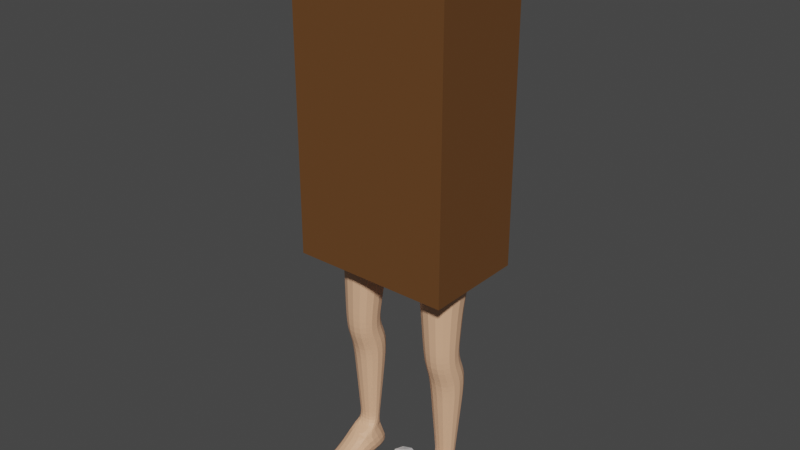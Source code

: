# Source: MrBag_Run_Animation.blend  (saved by Blender 2.80.75; exported with 4.5.12 LTS)
import bpy
from mathutils import Matrix  # noqa: F401  (used for matrix-valued properties, if any)

bpy.ops.wm.read_factory_settings(use_empty=True)
scene = bpy.context.scene
scene.name = 'Scene'

# ---- collections
col_collection = bpy.data.collections.new('Collection'); scene.collection.children.link(col_collection)
col_body = bpy.data.collections.new('Body'); scene.collection.children.link(col_body)

# ---- materials (node trees are filled in below, after node groups)
mat_material_001 = bpy.data.materials.new('Material.001')
mat_material_001.use_transparent_shadow = False
mat_material = bpy.data.materials.new('Material')
mat_material.use_transparent_shadow = False

# ---- material node trees
mat_material_001.use_nodes = True; mat_material_001.node_tree.nodes.clear()
_N = mat_material_001.node_tree.nodes; _L = mat_material_001.node_tree.links
n0 = _N.new('ShaderNodeOutputMaterial'); n0.name = 'Material Output'; n0.location = (300, 300)
n1 = _N.new('ShaderNodeBsdfPrincipled'); n1.name = 'Principled BSDF'; n1.location = (10, 300)
n1.distribution = 'GGX'
n1.subsurface_method = 'BURLEY'
n1.inputs[0].default_value = (0.1376, 0.05687, 0.01632, 1.0)
n1.inputs[3].default_value = 1.45
n1.inputs[27].default_value = (0.0, 0.0, 0.0, 1.0)
n1.inputs[28].default_value = 1.0
_L.new(n1.outputs[0], n0.inputs[0])
n0.is_active_output = True
mat_material.use_nodes = True; mat_material.node_tree.nodes.clear()
_N = mat_material.node_tree.nodes; _L = mat_material.node_tree.links
n0 = _N.new('ShaderNodeOutputMaterial'); n0.name = 'Material Output'; n0.location = (300, 300)
n1 = _N.new('ShaderNodeBsdfPrincipled'); n1.name = 'Principled BSDF'; n1.location = (10, 300)
n1.distribution = 'GGX'
n1.subsurface_method = 'BURLEY'
n1.inputs[0].default_value = (0.8, 0.4525, 0.2741, 1.0)
n1.inputs[3].default_value = 1.45
n1.inputs[27].default_value = (0.0, 0.0, 0.0, 1.0)
n1.inputs[28].default_value = 1.0
_L.new(n1.outputs[0], n0.inputs[0])
n0.is_active_output = True

# ---- world
world_world = bpy.data.worlds.new('World'); scene.world = world_world
world_world.use_nodes = True; world_world.node_tree.nodes.clear()
_N = world_world.node_tree.nodes; _L = world_world.node_tree.links
n0 = _N.new('ShaderNodeOutputWorld'); n0.name = 'World Output'; n0.location = (300, 300)
n1 = _N.new('ShaderNodeBackground'); n1.name = 'Background'; n1.location = (10, 300)
n1.inputs[0].default_value = (0.05088, 0.05088, 0.05088, 1.0)
_L.new(n1.outputs[0], n0.inputs[0])
n0.is_active_output = True
world_world.color = (0.05088, 0.05088, 0.05088)
world_world.use_sun_shadow = False
world_world.sun_shadow_jitter_overblur = 0.0

# ---- meshes
me_sphere = bpy.data.meshes.new('Sphere')
me_sphere.from_pydata([(0.0, 0.2758, -0.2758), (0.195, 0.195, 0.2758), (0.2758, 0.2758, -1.705e-08), (0.195, 0.195, -0.2758), (0.2758, -3.979e-08, 0.2758), (0.39, -2.489e-08, -1.705e-08), (0.2758, -3.979e-08, -0.2758), (0.195, -0.195, 0.2758), (0.2758, -0.2758, -1.705e-08), (0.195, -0.195, -0.2758), (-2.059e-08, -0.2758, 0.2758), (-5.694e-09, -0.39, -1.705e-08), (-2.059e-08, -0.2758, -0.2758), (-0.195, -0.195, 0.2758), (-0.2758, -0.2758, -1.705e-08), (-0.195, -0.195, -0.2758), (0.0, -3.409e-08, -0.39), (-3.409e-08, -3.409e-08, 0.39), (-0.2758, -2.489e-08, 0.2758), (-0.39, -2.489e-08, -1.705e-08), (-0.2758, -2.489e-08, -0.2758), (-0.195, 0.195, 0.2758), (-0.2758, 0.2758, -1.705e-08), (-0.195, 0.195, -0.2758), (9.208e-09, 0.2758, 0.2758), (9.208e-09, 0.39, -1.705e-08)], [], [(0, 25, 2, 3), (24, 17, 1), (16, 0, 3), (25, 24, 1, 2), (3, 2, 5, 6), (1, 17, 4), (16, 3, 6), (2, 1, 4, 5), (6, 5, 8, 9), (4, 17, 7), (16, 6, 9), (5, 4, 7, 8), (9, 8, 11, 12), (7, 17, 10), (16, 9, 12), (8, 7, 10, 11), (12, 11, 14, 15), (10, 17, 13), (16, 12, 15), (11, 10, 13, 14), (14, 13, 18, 19), (15, 14, 19, 20), (13, 17, 18), (16, 15, 20), (16, 20, 23), (19, 18, 21, 22), (20, 19, 22, 23), (18, 17, 21), (16, 23, 0), (22, 21, 24, 25), (23, 22, 25, 0), (21, 17, 24)])
_uv = me_sphere.uv_layers.new(name='UVMap')
_uv.uv.foreach_set('vector', [0.75, 0.25, 0.75, 0.5, 0.625, 0.5, 0.625, 0.25, 0.75, 0.75, 0.6875, 1.0, 0.625, 0.75, 0.6875, 0.0, 0.75, 0.25, 0.625, 0.25, 0.75, 0.5, 0.75, 0.75, 0.625, 0.75, 0.625, 0.5, 0.625, 0.25, 0.625, 0.5, 0.5, 0.5, 0.5, 0.25, 0.625, 0.75, 0.5625, 1.0, 0.5, 0.75, 0.5625, 0.0, 0.625, 0.25, 0.5, 0.25, 0.625, 0.5, 0.625, 0.75, 0.5, 0.75, 0.5, 0.5, 0.5, 0.25, 0.5, 0.5, 0.375, 0.5, 0.375, 0.25, 0.5, 0.75, 0.4375, 1.0, 0.375, 0.75, 0.4375, 0.0, 0.5, 0.25, 0.375, 0.25, 0.5, 0.5, 0.5, 0.75, 0.375, 0.75, 0.375, 0.5, 0.375, 0.25, 0.375, 0.5, 0.25, 0.5, 0.25, 0.25, 0.375, 0.75, 0.3125, 1.0, 0.25, 0.75, 0.3125, 0.0, 0.375, 0.25, 0.25, 0.25, 0.375, 0.5, 0.375, 0.75, 0.25, 0.75, 0.25, 0.5, 0.25, 0.25, 0.25, 0.5, 0.125, 0.5, 0.125, 0.25, 0.25, 0.75, 0.1875, 1.0, 0.125, 0.75, 0.1875, 0.0, 0.25, 0.25, 0.125, 0.25, 0.25, 0.5, 0.25, 0.75, 0.125, 0.75, 0.125, 0.5, 0.125, 0.5, 0.125, 0.75, 0.0, 0.75, 0.0, 0.5, 0.125, 0.25, 0.125, 0.5, 0.0, 0.5, 0.0, 0.25, 0.125, 0.75, 0.0625, 1.0, 0.0, 0.75, 0.0625, 0.0, 0.125, 0.25, 0.0, 0.25, 0.9375, 0.0, 1.0, 0.25, 0.875, 0.25, 1.0, 0.5, 1.0, 0.75, 0.875, 0.75, 0.875, 0.5, 1.0, 0.25, 1.0, 0.5, 0.875, 0.5, 0.875, 0.25, 1.0, 0.75, 0.9375, 1.0, 0.875, 0.75, 0.8125, 0.0, 0.875, 0.25, 0.75, 0.25, 0.875, 0.5, 0.875, 0.75, 0.75, 0.75, 0.75, 0.5, 0.875, 0.25, 0.875, 0.5, 0.75, 0.5, 0.75, 0.25, 0.875, 0.75, 0.8125, 1.0, 0.75, 0.75])
me_sphere.use_remesh_preserve_volume = False
me_sphere.use_remesh_preserve_attributes = False
me_sphere.use_mirror_vertex_groups = False
me_sphere.update()
me_cube = bpy.data.meshes.new('Cube')
me_cube.from_pydata([(-1.0, -1.0, -1.0), (-1.0, -1.0, 3.647), (-1.0, 1.0, -1.0), (-1.0, 1.0, 3.647), (1.0, -1.0, -1.0), (1.0, -1.0, 3.647), (1.0, 1.0, -1.0), (1.0, 1.0, 3.647), (-1.0, -0.8171, -1.0), (-1.0, -0.8171, 3.647), (1.0, -0.8171, -1.0), (1.0, -0.8171, 3.647), (-1.0, 0.8292, 3.647), (1.0, 0.8292, -1.0), (-1.0, 0.8292, -1.0), (1.0, 0.8292, 3.647), (0.8963, 1.0, -1.0), (0.8963, 1.0, 3.647), (0.8963, -1.0, -1.0), (0.8963, -1.0, 3.647), (0.8963, -0.8171, 3.647), (0.8963, -0.8171, -1.0), (0.8963, 0.8292, -1.0), (0.8963, 0.8292, 3.647), (-0.8841, 1.0, -1.0), (-0.8841, -1.0, 3.647), (-0.8841, -0.8171, -1.0), (-0.8841, 0.8292, -1.0), (-0.8841, 1.0, 3.647), (-0.8841, -1.0, -1.0), (-0.8841, -0.8171, 3.647), (-0.8841, 0.8292, 3.647), (0.8963, -0.8171, -0.7836), (0.8963, 0.8292, -0.7836), (-0.8841, -0.8171, -0.7836), (-0.8841, 0.8292, -0.7836), (-1.0, -1.0, -0.4191), (-1.0, -1.0, 0.1617), (-1.0, -1.0, 0.7426), (-1.0, -1.0, 1.323), (-1.0, -1.0, 1.904), (-1.0, -1.0, 2.485), (-1.0, -1.0, 3.066), (-1.0, 1.0, 3.066), (-1.0, 1.0, 2.485), (-1.0, 1.0, 1.904), (-1.0, 1.0, 1.323), (-1.0, 1.0, 0.7426), (-1.0, 1.0, 0.1617), (-1.0, 1.0, -0.4191), (1.0, 1.0, 3.066), (1.0, 1.0, 2.485), (1.0, 1.0, 1.904), (1.0, 1.0, 1.323), (1.0, 1.0, 0.7426), (1.0, 1.0, 0.1617), (1.0, 1.0, -0.4191), (1.0, -1.0, 3.066), (1.0, -1.0, 2.485), (1.0, -1.0, 1.904), (1.0, -1.0, 1.323), (1.0, -1.0, 0.7426), (1.0, -1.0, 0.1617), (1.0, -1.0, -0.4191), (1.0, -0.8171, 3.066), (1.0, -0.8171, 2.485), (1.0, -0.8171, 1.904), (1.0, -0.8171, 1.323), (1.0, -0.8171, 0.7426), (1.0, -0.8171, 0.1617), (1.0, -0.8171, -0.4191), (-1.0, -0.8171, 3.066), (-1.0, -0.8171, 2.485), (-1.0, -0.8171, 1.904), (-1.0, -0.8171, 1.323), (-1.0, -0.8171, 0.7426), (-1.0, -0.8171, 0.1617), (-1.0, -0.8171, -0.4191), (1.0, 0.8292, 3.066), (1.0, 0.8292, 2.485), (1.0, 0.8292, 1.904), (1.0, 0.8292, 1.323), (1.0, 0.8292, 0.7426), (1.0, 0.8292, 0.1617), (1.0, 0.8292, -0.4191), (-1.0, 0.8292, 3.066), (-1.0, 0.8292, 2.485), (-1.0, 0.8292, 1.904), (-1.0, 0.8292, 1.323), (-1.0, 0.8292, 0.7426), (-1.0, 0.8292, 0.1617), (-1.0, 0.8292, -0.4191), (0.8963, -1.0, 3.066), (0.8963, -1.0, 2.485), (0.8963, -1.0, 1.904), (0.8963, -1.0, 1.323), (0.8963, -1.0, 0.7426), (0.8963, -1.0, 0.1617), (0.8963, -1.0, -0.4191), (0.8963, 1.0, 3.066), (0.8963, 1.0, 2.485), (0.8963, 1.0, 1.904), (0.8963, 1.0, 1.323), (0.8963, 1.0, 0.7426), (0.8963, 1.0, 0.1617), (0.8963, 1.0, -0.4191), (-0.8841, 1.0, 3.066), (-0.8841, 1.0, 2.485), (-0.8841, 1.0, 1.904), (-0.8841, 1.0, 1.323), (-0.8841, 1.0, 0.7426), (-0.8841, 1.0, 0.1617), (-0.8841, 1.0, -0.4191), (-0.8841, -1.0, 3.066), (-0.8841, -1.0, 2.485), (-0.8841, -1.0, 1.904), (-0.8841, -1.0, 1.323), (-0.8841, -1.0, 0.7426), (-0.8841, -1.0, 0.1617), (-0.8841, -1.0, -0.4191), (-0.528, 1.0, 3.647), (-0.172, 1.0, 3.647), (0.1841, 1.0, 3.647), (0.5402, 1.0, 3.647), (-0.528, -1.0, -1.0), (-0.172, -1.0, -1.0), (0.1841, -1.0, -1.0), (0.5402, -1.0, -1.0), (-0.528, -0.8171, 3.647), (-0.172, -0.8171, 3.647), (0.1841, -0.8171, 3.647), (0.5402, -0.8171, 3.647), (-0.528, 0.8292, 3.647), (-0.172, 0.8292, 3.647), (0.1841, 0.8292, 3.647), (0.5402, 0.8292, 3.647), (0.5402, 1.0, -1.0), (0.1841, 1.0, -1.0), (-0.172, 1.0, -1.0), (-0.528, 1.0, -1.0), (0.5402, -1.0, 3.647), (0.1841, -1.0, 3.647), (-0.172, -1.0, 3.647), (-0.528, -1.0, 3.647), (0.5402, -0.8171, -1.0), (0.1841, -0.8171, -1.0), (-0.172, -0.8171, -1.0), (-0.528, -0.8171, -1.0), (0.5402, 0.8292, -1.0), (0.1841, 0.8292, -1.0), (-0.172, 0.8292, -1.0), (-0.528, 0.8292, -1.0), (0.5402, -0.8171, -0.7836), (0.1841, -0.8171, -0.7836), (-0.172, -0.8171, -0.7836), (-0.528, -0.8171, -0.7836), (0.5402, 0.8292, -0.7836), (0.1841, 0.8292, -0.7836), (-0.172, 0.8292, -0.7836), (-0.528, 0.8292, -0.7836), (0.5402, -1.0, -0.4191), (0.1841, -1.0, -0.4191), (-0.172, -1.0, -0.4191), (-0.528, -1.0, -0.4191), (0.5402, -1.0, 0.1617), (0.1841, -1.0, 0.1617), (-0.172, -1.0, 0.1617), (-0.528, -1.0, 0.1617), (0.5402, -1.0, 0.7426), (0.1841, -1.0, 0.7426), (-0.172, -1.0, 0.7426), (-0.528, -1.0, 0.7426), (0.5402, -1.0, 1.323), (0.1841, -1.0, 1.323), (-0.172, -1.0, 1.323), (-0.528, -1.0, 1.323), (0.5402, -1.0, 1.904), (0.1841, -1.0, 1.904), (-0.172, -1.0, 1.904), (-0.528, -1.0, 1.904), (0.5402, -1.0, 2.485), (0.1841, -1.0, 2.485), (-0.172, -1.0, 2.485), (-0.528, -1.0, 2.485), (0.5402, -1.0, 3.066), (0.1841, -1.0, 3.066), (-0.172, -1.0, 3.066), (-0.528, -1.0, 3.066), (-0.528, 1.0, -0.4191), (-0.172, 1.0, -0.4191), (0.1841, 1.0, -0.4191), (0.5402, 1.0, -0.4191), (-0.528, 1.0, 0.1617), (-0.172, 1.0, 0.1617), (0.1841, 1.0, 0.1617), (0.5402, 1.0, 0.1617), (-0.528, 1.0, 0.7426), (-0.172, 1.0, 0.7426), (0.1841, 1.0, 0.7426), (0.5402, 1.0, 0.7426), (-0.528, 1.0, 1.323), (-0.172, 1.0, 1.323), (0.1841, 1.0, 1.323), (0.5402, 1.0, 1.323), (-0.528, 1.0, 1.904), (-0.172, 1.0, 1.904), (0.1841, 1.0, 1.904), (0.5402, 1.0, 1.904), (-0.528, 1.0, 2.485), (-0.172, 1.0, 2.485), (0.1841, 1.0, 2.485), (0.5402, 1.0, 2.485), (-0.528, 1.0, 3.066), (-0.172, 1.0, 3.066), (0.1841, 1.0, 3.066), (0.5402, 1.0, 3.066)], [], [(85, 12, 3, 43), (99, 17, 7, 50), (64, 11, 5, 57), (113, 25, 1, 42), (21, 10, 4, 18), (30, 9, 1, 25), (31, 12, 9, 30), (22, 13, 10, 21), (78, 15, 11, 64), (42, 1, 9, 71), (50, 7, 15, 78), (16, 6, 13, 22), (28, 3, 12, 31), (71, 9, 12, 85), (7, 17, 23, 15), (136, 16, 22, 148), (147, 26, 34, 155), (15, 23, 20, 11), (11, 20, 19, 5), (144, 21, 18, 127), (57, 5, 19, 92), (215, 123, 17, 99), (43, 3, 28, 106), (8, 26, 29, 0), (14, 27, 26, 8), (2, 24, 27, 14), (120, 28, 31, 132), (132, 31, 30, 128), (128, 30, 25, 143), (187, 143, 25, 113), (156, 33, 32, 152), (22, 21, 32, 33), (148, 22, 33, 156), (26, 27, 35, 34), (124, 163, 119, 29), (163, 167, 118, 119), (167, 171, 117, 118), (171, 175, 116, 117), (175, 179, 115, 116), (179, 183, 114, 115), (183, 187, 113, 114), (2, 49, 112, 24), (49, 48, 111, 112), (48, 47, 110, 111), (47, 46, 109, 110), (46, 45, 108, 109), (45, 44, 107, 108), (44, 43, 106, 107), (136, 191, 105, 16), (191, 195, 104, 105), (195, 199, 103, 104), (199, 203, 102, 103), (203, 207, 101, 102), (207, 211, 100, 101), (211, 215, 99, 100), (4, 63, 98, 18), (63, 62, 97, 98), (62, 61, 96, 97), (61, 60, 95, 96), (60, 59, 94, 95), (59, 58, 93, 94), (58, 57, 92, 93), (8, 77, 91, 14), (77, 76, 90, 91), (76, 75, 89, 90), (75, 74, 88, 89), (74, 73, 87, 88), (73, 72, 86, 87), (72, 71, 85, 86), (6, 56, 84, 13), (56, 55, 83, 84), (55, 54, 82, 83), (54, 53, 81, 82), (53, 52, 80, 81), (52, 51, 79, 80), (51, 50, 78, 79), (0, 36, 77, 8), (36, 37, 76, 77), (37, 38, 75, 76), (38, 39, 74, 75), (39, 40, 73, 74), (40, 41, 72, 73), (41, 42, 71, 72), (13, 84, 70, 10), (84, 83, 69, 70), (83, 82, 68, 69), (82, 81, 67, 68), (81, 80, 66, 67), (80, 79, 65, 66), (79, 78, 64, 65), (29, 119, 36, 0), (119, 118, 37, 36), (118, 117, 38, 37), (117, 116, 39, 38), (116, 115, 40, 39), (115, 114, 41, 40), (114, 113, 42, 41), (10, 70, 63, 4), (70, 69, 62, 63), (69, 68, 61, 62), (68, 67, 60, 61), (67, 66, 59, 60), (66, 65, 58, 59), (65, 64, 57, 58), (16, 105, 56, 6), (105, 104, 55, 56), (104, 103, 54, 55), (103, 102, 53, 54), (102, 101, 52, 53), (101, 100, 51, 52), (100, 99, 50, 51), (14, 91, 49, 2), (91, 90, 48, 49), (90, 89, 47, 48), (89, 88, 46, 47), (88, 87, 45, 46), (87, 86, 44, 45), (86, 85, 43, 44), (107, 106, 212, 208), (208, 212, 213, 209), (209, 213, 214, 210), (210, 214, 215, 211), (108, 107, 208, 204), (204, 208, 209, 205), (205, 209, 210, 206), (206, 210, 211, 207), (109, 108, 204, 200), (200, 204, 205, 201), (201, 205, 206, 202), (202, 206, 207, 203), (110, 109, 200, 196), (196, 200, 201, 197), (197, 201, 202, 198), (198, 202, 203, 199), (111, 110, 196, 192), (192, 196, 197, 193), (193, 197, 198, 194), (194, 198, 199, 195), (112, 111, 192, 188), (188, 192, 193, 189), (189, 193, 194, 190), (190, 194, 195, 191), (24, 112, 188, 139), (139, 188, 189, 138), (138, 189, 190, 137), (137, 190, 191, 136), (93, 92, 184, 180), (180, 184, 185, 181), (181, 185, 186, 182), (182, 186, 187, 183), (94, 93, 180, 176), (176, 180, 181, 177), (177, 181, 182, 178), (178, 182, 183, 179), (95, 94, 176, 172), (172, 176, 177, 173), (173, 177, 178, 174), (174, 178, 179, 175), (96, 95, 172, 168), (168, 172, 173, 169), (169, 173, 174, 170), (170, 174, 175, 171), (97, 96, 168, 164), (164, 168, 169, 165), (165, 169, 170, 166), (166, 170, 171, 167), (98, 97, 164, 160), (160, 164, 165, 161), (161, 165, 166, 162), (162, 166, 167, 163), (18, 98, 160, 127), (127, 160, 161, 126), (126, 161, 162, 125), (125, 162, 163, 124), (27, 151, 159, 35), (151, 150, 158, 159), (150, 149, 157, 158), (149, 148, 156, 157), (35, 159, 155, 34), (159, 158, 154, 155), (158, 157, 153, 154), (157, 156, 152, 153), (92, 19, 140, 184), (184, 140, 141, 185), (185, 141, 142, 186), (186, 142, 143, 187), (20, 131, 140, 19), (131, 130, 141, 140), (130, 129, 142, 141), (129, 128, 143, 142), (23, 135, 131, 20), (135, 134, 130, 131), (134, 133, 129, 130), (133, 132, 128, 129), (17, 123, 135, 23), (123, 122, 134, 135), (122, 121, 133, 134), (121, 120, 132, 133), (106, 28, 120, 212), (212, 120, 121, 213), (213, 121, 122, 214), (214, 122, 123, 215), (26, 147, 124, 29), (147, 146, 125, 124), (146, 145, 126, 125), (145, 144, 127, 126), (21, 144, 152, 32), (144, 145, 153, 152), (145, 146, 154, 153), (146, 147, 155, 154), (24, 139, 151, 27), (139, 138, 150, 151), (138, 137, 149, 150), (137, 136, 148, 149)])
_uv = me_cube.uv_layers.new(name='UVMap')
_uv.uv.foreach_set('vector', [0.5938, 0.2287, 0.625, 0.2287, 0.625, 0.25, 0.5938, 0.25, 0.5938, 0.487, 0.625, 0.487, 0.625, 0.5, 0.5938, 0.5, 0.5938, 0.7271, 0.625, 0.7271, 0.625, 0.75, 0.5938, 0.75, 0.5938, 0.9855, 0.625, 0.9855, 0.625, 1.0, 0.5938, 1.0, 0.362, 0.7271, 0.375, 0.7271, 0.375, 0.75, 0.362, 0.75, 0.8605, 0.7271, 0.875, 0.7271, 0.875, 0.75, 0.8605, 0.75, 0.8605, 0.5213, 0.875, 0.5213, 0.875, 0.7271, 0.8605, 0.7271, 0.362, 0.5213, 0.375, 0.5213, 0.375, 0.7271, 0.362, 0.7271, 0.5938, 0.5213, 0.625, 0.5213, 0.625, 0.7271, 0.5938, 0.7271, 0.5938, 0.0, 0.625, 0.0, 0.625, 0.02286, 0.5938, 0.02286, 0.5938, 0.5, 0.625, 0.5, 0.625, 0.5213, 0.5938, 0.5213, 0.362, 0.5, 0.375, 0.5, 0.375, 0.5213, 0.362, 0.5213, 0.8605, 0.5, 0.875, 0.5, 0.875, 0.5213, 0.8605, 0.5213, 0.5938, 0.02286, 0.625, 0.02286, 0.625, 0.2287, 0.5938, 0.2287, 0.625, 0.5, 0.638, 0.5, 0.638, 0.5213, 0.625, 0.5213, 0.3175, 0.5, 0.362, 0.5, 0.362, 0.5213, 0.3175, 0.5213, 0.184, 0.7271, 0.1395, 0.7271, 0.1395, 0.7271, 0.184, 0.7271, 0.625, 0.5213, 0.638, 0.5213, 0.638, 0.7271, 0.625, 0.7271, 0.625, 0.7271, 0.638, 0.7271, 0.638, 0.75, 0.625, 0.75, 0.3175, 0.7271, 0.362, 0.7271, 0.362, 0.75, 0.3175, 0.75, 0.5938, 0.75, 0.625, 0.75, 0.625, 0.763, 0.5938, 0.763, 0.5938, 0.4425, 0.625, 0.4425, 0.625, 0.487, 0.5938, 0.487, 0.5938, 0.25, 0.625, 0.25, 0.625, 0.2645, 0.5938, 0.2645, 0.125, 0.7271, 0.1395, 0.7271, 0.1395, 0.75, 0.125, 0.75, 0.125, 0.5213, 0.1395, 0.5213, 0.1395, 0.7271, 0.125, 0.7271, 0.125, 0.5, 0.1395, 0.5, 0.1395, 0.5213, 0.125, 0.5213, 0.816, 0.5, 0.8605, 0.5, 0.8605, 0.5213, 0.816, 0.5213, 0.816, 0.5213, 0.8605, 0.5213, 0.8605, 0.7271, 0.816, 0.7271, 0.816, 0.7271, 0.8605, 0.7271, 0.8605, 0.75, 0.816, 0.75, 0.5938, 0.941, 0.625, 0.941, 0.625, 0.9855, 0.5938, 0.9855, 0.3175, 0.5213, 0.362, 0.5213, 0.362, 0.7271, 0.3175, 0.7271, 0.362, 0.5213, 0.362, 0.7271, 0.362, 0.7271, 0.362, 0.5213, 0.3175, 0.5213, 0.362, 0.5213, 0.362, 0.5213, 0.3175, 0.5213, 0.1395, 0.7271, 0.1395, 0.5213, 0.1395, 0.5213, 0.1395, 0.7271, 0.375, 0.941, 0.4062, 0.941, 0.4062, 0.9855, 0.375, 0.9855, 0.4062, 0.941, 0.4375, 0.941, 0.4375, 0.9855, 0.4062, 0.9855, 0.4375, 0.941, 0.4688, 0.941, 0.4688, 0.9855, 0.4375, 0.9855, 0.4688, 0.941, 0.5, 0.941, 0.5, 0.9855, 0.4688, 0.9855, 0.5, 0.941, 0.5312, 0.941, 0.5312, 0.9855, 0.5, 0.9855, 0.5312, 0.941, 0.5625, 0.941, 0.5625, 0.9855, 0.5312, 0.9855, 0.5625, 0.941, 0.5938, 0.941, 0.5938, 0.9855, 0.5625, 0.9855, 0.375, 0.25, 0.4062, 0.25, 0.4062, 0.2645, 0.375, 0.2645, 0.4062, 0.25, 0.4375, 0.25, 0.4375, 0.2645, 0.4062, 0.2645, 0.4375, 0.25, 0.4688, 0.25, 0.4688, 0.2645, 0.4375, 0.2645, 0.4688, 0.25, 0.5, 0.25, 0.5, 0.2645, 0.4688, 0.2645, 0.5, 0.25, 0.5312, 0.25, 0.5312, 0.2645, 0.5, 0.2645, 0.5312, 0.25, 0.5625, 0.25, 0.5625, 0.2645, 0.5312, 0.2645, 0.5625, 0.25, 0.5938, 0.25, 0.5938, 0.2645, 0.5625, 0.2645, 0.375, 0.4425, 0.4062, 0.4425, 0.4062, 0.487, 0.375, 0.487, 0.4062, 0.4425, 0.4375, 0.4425, 0.4375, 0.487, 0.4062, 0.487, 0.4375, 0.4425, 0.4688, 0.4425, 0.4688, 0.487, 0.4375, 0.487, 0.4688, 0.4425, 0.5, 0.4425, 0.5, 0.487, 0.4688, 0.487, 0.5, 0.4425, 0.5312, 0.4425, 0.5312, 0.487, 0.5, 0.487, 0.5312, 0.4425, 0.5625, 0.4425, 0.5625, 0.487, 0.5312, 0.487, 0.5625, 0.4425, 0.5938, 0.4425, 0.5938, 0.487, 0.5625, 0.487, 0.375, 0.75, 0.4062, 0.75, 0.4062, 0.763, 0.375, 0.763, 0.4062, 0.75, 0.4375, 0.75, 0.4375, 0.763, 0.4062, 0.763, 0.4375, 0.75, 0.4688, 0.75, 0.4688, 0.763, 0.4375, 0.763, 0.4688, 0.75, 0.5, 0.75, 0.5, 0.763, 0.4688, 0.763, 0.5, 0.75, 0.5312, 0.75, 0.5312, 0.763, 0.5, 0.763, 0.5312, 0.75, 0.5625, 0.75, 0.5625, 0.763, 0.5312, 0.763, 0.5625, 0.75, 0.5938, 0.75, 0.5938, 0.763, 0.5625, 0.763, 0.375, 0.02286, 0.4062, 0.02286, 0.4062, 0.2287, 0.375, 0.2287, 0.4062, 0.02286, 0.4375, 0.02286, 0.4375, 0.2287, 0.4062, 0.2287, 0.4375, 0.02286, 0.4688, 0.02286, 0.4688, 0.2287, 0.4375, 0.2287, 0.4688, 0.02286, 0.5, 0.02286, 0.5, 0.2287, 0.4688, 0.2287, 0.5, 0.02286, 0.5312, 0.02286, 0.5312, 0.2287, 0.5, 0.2287, 0.5312, 0.02286, 0.5625, 0.02286, 0.5625, 0.2287, 0.5312, 0.2287, 0.5625, 0.02286, 0.5938, 0.02286, 0.5938, 0.2287, 0.5625, 0.2287, 0.375, 0.5, 0.4062, 0.5, 0.4062, 0.5213, 0.375, 0.5213, 0.4062, 0.5, 0.4375, 0.5, 0.4375, 0.5213, 0.4062, 0.5213, 0.4375, 0.5, 0.4688, 0.5, 0.4688, 0.5213, 0.4375, 0.5213, 0.4688, 0.5, 0.5, 0.5, 0.5, 0.5213, 0.4688, 0.5213, 0.5, 0.5, 0.5312, 0.5, 0.5312, 0.5213, 0.5, 0.5213, 0.5312, 0.5, 0.5625, 0.5, 0.5625, 0.5213, 0.5312, 0.5213, 0.5625, 0.5, 0.5938, 0.5, 0.5938, 0.5213, 0.5625, 0.5213, 0.375, 0.0, 0.4062, 0.0, 0.4062, 0.02286, 0.375, 0.02286, 0.4062, 0.0, 0.4375, 0.0, 0.4375, 0.02286, 0.4062, 0.02286, 0.4375, 0.0, 0.4688, 0.0, 0.4688, 0.02286, 0.4375, 0.02286, 0.4688, 0.0, 0.5, 0.0, 0.5, 0.02286, 0.4688, 0.02286, 0.5, 0.0, 0.5312, 0.0, 0.5312, 0.02286, 0.5, 0.02286, 0.5312, 0.0, 0.5625, 0.0, 0.5625, 0.02286, 0.5312, 0.02286, 0.5625, 0.0, 0.5938, 0.0, 0.5938, 0.02286, 0.5625, 0.02286, 0.375, 0.5213, 0.4062, 0.5213, 0.4062, 0.7271, 0.375, 0.7271, 0.4062, 0.5213, 0.4375, 0.5213, 0.4375, 0.7271, 0.4062, 0.7271, 0.4375, 0.5213, 0.4688, 0.5213, 0.4688, 0.7271, 0.4375, 0.7271, 0.4688, 0.5213, 0.5, 0.5213, 0.5, 0.7271, 0.4688, 0.7271, 0.5, 0.5213, 0.5312, 0.5213, 0.5312, 0.7271, 0.5, 0.7271, 0.5312, 0.5213, 0.5625, 0.5213, 0.5625, 0.7271, 0.5312, 0.7271, 0.5625, 0.5213, 0.5938, 0.5213, 0.5938, 0.7271, 0.5625, 0.7271, 0.375, 0.9855, 0.4062, 0.9855, 0.4062, 1.0, 0.375, 1.0, 0.4062, 0.9855, 0.4375, 0.9855, 0.4375, 1.0, 0.4062, 1.0, 0.4375, 0.9855, 0.4688, 0.9855, 0.4688, 1.0, 0.4375, 1.0, 0.4688, 0.9855, 0.5, 0.9855, 0.5, 1.0, 0.4688, 1.0, 0.5, 0.9855, 0.5312, 0.9855, 0.5312, 1.0, 0.5, 1.0, 0.5312, 0.9855, 0.5625, 0.9855, 0.5625, 1.0, 0.5312, 1.0, 0.5625, 0.9855, 0.5938, 0.9855, 0.5938, 1.0, 0.5625, 1.0, 0.375, 0.7271, 0.4062, 0.7271, 0.4062, 0.75, 0.375, 0.75, 0.4062, 0.7271, 0.4375, 0.7271, 0.4375, 0.75, 0.4062, 0.75, 0.4375, 0.7271, 0.4688, 0.7271, 0.4688, 0.75, 0.4375, 0.75, 0.4688, 0.7271, 0.5, 0.7271, 0.5, 0.75, 0.4688, 0.75, 0.5, 0.7271, 0.5312, 0.7271, 0.5312, 0.75, 0.5, 0.75, 0.5312, 0.7271, 0.5625, 0.7271, 0.5625, 0.75, 0.5312, 0.75, 0.5625, 0.7271, 0.5938, 0.7271, 0.5938, 0.75, 0.5625, 0.75, 0.375, 0.487, 0.4062, 0.487, 0.4062, 0.5, 0.375, 0.5, 0.4062, 0.487, 0.4375, 0.487, 0.4375, 0.5, 0.4062, 0.5, 0.4375, 0.487, 0.4688, 0.487, 0.4688, 0.5, 0.4375, 0.5, 0.4688, 0.487, 0.5, 0.487, 0.5, 0.5, 0.4688, 0.5, 0.5, 0.487, 0.5312, 0.487, 0.5312, 0.5, 0.5, 0.5, 0.5312, 0.487, 0.5625, 0.487, 0.5625, 0.5, 0.5312, 0.5, 0.5625, 0.487, 0.5938, 0.487, 0.5938, 0.5, 0.5625, 0.5, 0.375, 0.2287, 0.4062, 0.2287, 0.4062, 0.25, 0.375, 0.25, 0.4062, 0.2287, 0.4375, 0.2287, 0.4375, 0.25, 0.4062, 0.25, 0.4375, 0.2287, 0.4688, 0.2287, 0.4688, 0.25, 0.4375, 0.25, 0.4688, 0.2287, 0.5, 0.2287, 0.5, 0.25, 0.4688, 0.25, 0.5, 0.2287, 0.5312, 0.2287, 0.5312, 0.25, 0.5, 0.25, 0.5312, 0.2287, 0.5625, 0.2287, 0.5625, 0.25, 0.5312, 0.25, 0.5625, 0.2287, 0.5938, 0.2287, 0.5938, 0.25, 0.5625, 0.25, 0.5625, 0.2645, 0.5938, 0.2645, 0.5938, 0.309, 0.5625, 0.309, 0.5625, 0.309, 0.5938, 0.309, 0.5938, 0.3535, 0.5625, 0.3535, 0.5625, 0.3535, 0.5938, 0.3535, 0.5938, 0.398, 0.5625, 0.398, 0.5625, 0.398, 0.5938, 0.398, 0.5938, 0.4425, 0.5625, 0.4425, 0.5312, 0.2645, 0.5625, 0.2645, 0.5625, 0.309, 0.5312, 0.309, 0.5312, 0.309, 0.5625, 0.309, 0.5625, 0.3535, 0.5312, 0.3535, 0.5312, 0.3535, 0.5625, 0.3535, 0.5625, 0.398, 0.5312, 0.398, 0.5312, 0.398, 0.5625, 0.398, 0.5625, 0.4425, 0.5312, 0.4425, 0.5, 0.2645, 0.5312, 0.2645, 0.5312, 0.309, 0.5, 0.309, 0.5, 0.309, 0.5312, 0.309, 0.5312, 0.3535, 0.5, 0.3535, 0.5, 0.3535, 0.5312, 0.3535, 0.5312, 0.398, 0.5, 0.398, 0.5, 0.398, 0.5312, 0.398, 0.5312, 0.4425, 0.5, 0.4425, 0.4688, 0.2645, 0.5, 0.2645, 0.5, 0.309, 0.4688, 0.309, 0.4688, 0.309, 0.5, 0.309, 0.5, 0.3535, 0.4688, 0.3535, 0.4688, 0.3535, 0.5, 0.3535, 0.5, 0.398, 0.4687, 0.398, 0.4687, 0.398, 0.5, 0.398, 0.5, 0.4425, 0.4688, 0.4425, 0.4375, 0.2645, 0.4688, 0.2645, 0.4688, 0.309, 0.4375, 0.309, 0.4375, 0.309, 0.4688, 0.309, 0.4688, 0.3535, 0.4375, 0.3535, 0.4375, 0.3535, 0.4688, 0.3535, 0.4687, 0.398, 0.4375, 0.398, 0.4375, 0.398, 0.4687, 0.398, 0.4688, 0.4425, 0.4375, 0.4425, 0.4062, 0.2645, 0.4375, 0.2645, 0.4375, 0.309, 0.4063, 0.309, 0.4063, 0.309, 0.4375, 0.309, 0.4375, 0.3535, 0.4063, 0.3535, 0.4063, 0.3535, 0.4375, 0.3535, 0.4375, 0.398, 0.4062, 0.398, 0.4062, 0.398, 0.4375, 0.398, 0.4375, 0.4425, 0.4062, 0.4425, 0.375, 0.2645, 0.4062, 0.2645, 0.4063, 0.309, 0.375, 0.309, 0.375, 0.309, 0.4063, 0.309, 0.4063, 0.3535, 0.375, 0.3535, 0.375, 0.3535, 0.4063, 0.3535, 0.4062, 0.398, 0.375, 0.398, 0.375, 0.398, 0.4062, 0.398, 0.4062, 0.4425, 0.375, 0.4425, 0.5625, 0.763, 0.5938, 0.763, 0.5938, 0.8075, 0.5625, 0.8075, 0.5625, 0.8075, 0.5938, 0.8075, 0.5938, 0.852, 0.5625, 0.852, 0.5625, 0.852, 0.5938, 0.852, 0.5938, 0.8965, 0.5625, 0.8965, 0.5625, 0.8965, 0.5938, 0.8965, 0.5938, 0.941, 0.5625, 0.941, 0.5312, 0.763, 0.5625, 0.763, 0.5625, 0.8075, 0.5312, 0.8075, 0.5312, 0.8075, 0.5625, 0.8075, 0.5625, 0.852, 0.5312, 0.852, 0.5312, 0.852, 0.5625, 0.852, 0.5625, 0.8965, 0.5312, 0.8965, 0.5312, 0.8965, 0.5625, 0.8965, 0.5625, 0.941, 0.5312, 0.941, 0.5, 0.763, 0.5312, 0.763, 0.5312, 0.8075, 0.5, 0.8075, 0.5, 0.8075, 0.5312, 0.8075, 0.5312, 0.852, 0.5, 0.852, 0.5, 0.852, 0.5312, 0.852, 0.5312, 0.8965, 0.5, 0.8965, 0.5, 0.8965, 0.5312, 0.8965, 0.5312, 0.941, 0.5, 0.941, 0.4688, 0.763, 0.5, 0.763, 0.5, 0.8075, 0.4688, 0.8075, 0.4688, 0.8075, 0.5, 0.8075, 0.5, 0.852, 0.4688, 0.852, 0.4688, 0.852, 0.5, 0.852, 0.5, 0.8965, 0.4687, 0.8965, 0.4687, 0.8965, 0.5, 0.8965, 0.5, 0.941, 0.4688, 0.941, 0.4375, 0.763, 0.4688, 0.763, 0.4688, 0.8075, 0.4375, 0.8075, 0.4375, 0.8075, 0.4688, 0.8075, 0.4688, 0.852, 0.4375, 0.852, 0.4375, 0.852, 0.4688, 0.852, 0.4687, 0.8965, 0.4375, 0.8965, 0.4375, 0.8965, 0.4687, 0.8965, 0.4688, 0.941, 0.4375, 0.941, 0.4062, 0.763, 0.4375, 0.763, 0.4375, 0.8075, 0.4063, 0.8075, 0.4063, 0.8075, 0.4375, 0.8075, 0.4375, 0.852, 0.4063, 0.852, 0.4063, 0.852, 0.4375, 0.852, 0.4375, 0.8965, 0.4062, 0.8965, 0.4062, 0.8965, 0.4375, 0.8965, 0.4375, 0.941, 0.4062, 0.941, 0.375, 0.763, 0.4062, 0.763, 0.4063, 0.8075, 0.375, 0.8075, 0.375, 0.8075, 0.4063, 0.8075, 0.4063, 0.852, 0.375, 0.852, 0.375, 0.852, 0.4063, 0.852, 0.4062, 0.8965, 0.375, 0.8965, 0.375, 0.8965, 0.4062, 0.8965, 0.4062, 0.941, 0.375, 0.941, 0.1395, 0.5213, 0.184, 0.5213, 0.184, 0.5213, 0.1395, 0.5213, 0.184, 0.5213, 0.2285, 0.5213, 0.2285, 0.5213, 0.184, 0.5213, 0.2285, 0.5213, 0.273, 0.5213, 0.273, 0.5213, 0.2285, 0.5213, 0.273, 0.5213, 0.3175, 0.5213, 0.3175, 0.5213, 0.273, 0.5213, 0.1395, 0.5213, 0.184, 0.5213, 0.184, 0.7271, 0.1395, 0.7271, 0.184, 0.5213, 0.2285, 0.5213, 0.2285, 0.7271, 0.184, 0.7271, 0.2285, 0.5213, 0.273, 0.5213, 0.273, 0.7271, 0.2285, 0.7271, 0.273, 0.5213, 0.3175, 0.5213, 0.3175, 0.7271, 0.273, 0.7271, 0.5938, 0.763, 0.625, 0.763, 0.625, 0.8075, 0.5938, 0.8075, 0.5938, 0.8075, 0.625, 0.8075, 0.625, 0.852, 0.5938, 0.852, 0.5938, 0.852, 0.625, 0.852, 0.625, 0.8965, 0.5938, 0.8965, 0.5938, 0.8965, 0.625, 0.8965, 0.625, 0.941, 0.5938, 0.941, 0.638, 0.7271, 0.6825, 0.7271, 0.6825, 0.75, 0.638, 0.75, 0.6825, 0.7271, 0.727, 0.7271, 0.727, 0.75, 0.6825, 0.75, 0.727, 0.7271, 0.7715, 0.7271, 0.7715, 0.75, 0.727, 0.75, 0.7715, 0.7271, 0.816, 0.7271, 0.816, 0.75, 0.7715, 0.75, 0.638, 0.5213, 0.6825, 0.5213, 0.6825, 0.7271, 0.638, 0.7271, 0.6825, 0.5213, 0.727, 0.5213, 0.727, 0.7271, 0.6825, 0.7271, 0.727, 0.5213, 0.7715, 0.5213, 0.7715, 0.7271, 0.727, 0.7271, 0.7715, 0.5213, 0.816, 0.5213, 0.816, 0.7271, 0.7715, 0.7271, 0.638, 0.5, 0.6825, 0.5, 0.6825, 0.5213, 0.638, 0.5213, 0.6825, 0.5, 0.727, 0.5, 0.727, 0.5213, 0.6825, 0.5213, 0.727, 0.5, 0.7715, 0.5, 0.7715, 0.5213, 0.727, 0.5213, 0.7715, 0.5, 0.816, 0.5, 0.816, 0.5213, 0.7715, 0.5213, 0.5938, 0.2645, 0.625, 0.2645, 0.625, 0.309, 0.5938, 0.309, 0.5938, 0.309, 0.625, 0.309, 0.625, 0.3535, 0.5938, 0.3535, 0.5938, 0.3535, 0.625, 0.3535, 0.625, 0.398, 0.5938, 0.398, 0.5938, 0.398, 0.625, 0.398, 0.625, 0.4425, 0.5938, 0.4425, 0.1395, 0.7271, 0.184, 0.7271, 0.184, 0.75, 0.1395, 0.75, 0.184, 0.7271, 0.2285, 0.7271, 0.2285, 0.75, 0.184, 0.75, 0.2285, 0.7271, 0.273, 0.7271, 0.273, 0.75, 0.2285, 0.75, 0.273, 0.7271, 0.3175, 0.7271, 0.3175, 0.75, 0.273, 0.75, 0.362, 0.7271, 0.3175, 0.7271, 0.3175, 0.7271, 0.362, 0.7271, 0.3175, 0.7271, 0.273, 0.7271, 0.273, 0.7271, 0.3175, 0.7271, 0.273, 0.7271, 0.2285, 0.7271, 0.2285, 0.7271, 0.273, 0.7271, 0.2285, 0.7271, 0.184, 0.7271, 0.184, 0.7271, 0.2285, 0.7271, 0.1395, 0.5, 0.184, 0.5, 0.184, 0.5213, 0.1395, 0.5213, 0.184, 0.5, 0.2285, 0.5, 0.2285, 0.5213, 0.184, 0.5213, 0.2285, 0.5, 0.273, 0.5, 0.273, 0.5213, 0.2285, 0.5213, 0.273, 0.5, 0.3175, 0.5, 0.3175, 0.5213, 0.273, 0.5213])
me_cube.materials.append(mat_material_001)
me_cube.use_remesh_preserve_volume = False
me_cube.use_remesh_preserve_attributes = False
me_cube.use_mirror_vertex_groups = False
me_cube.update()
me_plane = bpy.data.meshes.new('Plane')
me_plane.from_pydata([(0.2841, -0.4548, -0.09226), (-0.1422, -0.4548, -0.09226), (-0.1422, -0.5309, 0.2105), (0.2841, -0.5309, 0.2105), (0.5103, -0.3609, 3.551), (-0.2334, -0.3845, 3.973), (-0.2639, 0.4705, 3.968), (0.4799, 0.4942, 3.545), (0.3193, -0.286, 2.033), (-0.152, -0.3133, 2.035), (-0.178, 0.144, 2.149), (0.2932, 0.1714, 2.147), (-0.2059, -0.1489, -0.03504), (0.3478, -0.1489, -0.03504), (0.3603, 0.3879, -0.106), (-0.2183, 0.3879, -0.106), (0.2483, -0.97, -0.05014), (-0.1064, -0.8509, -0.05014), (-0.1064, -0.8642, 0.08956), (0.2483, -0.9833, 0.08956), (0.7541, -0.5395, 3.679), (-0.1413, -0.6133, 4.623), (-0.1285, 0.5918, 4.673), (0.7541, 0.5153, 3.729), (0.7541, -0.4657, 4.791), (0.07613, -0.4526, 4.837), (0.07613, 0.4526, 4.837), (0.7541, -0.6182, 4.587), (0.4191, -0.317, 2.97), (-0.1789, -0.3538, 2.992), (-0.2172, 0.2428, 2.947), (0.3808, 0.2796, 2.925), (0.3435, -0.1599, 1.772), (-0.1748, -0.1863, 1.765), (-0.2021, 0.3153, 1.896), (0.3162, 0.3417, 1.903), (-0.1411, -0.2959, 0.3405), (0.2831, -0.2959, 0.3405), (0.2634, -0.7222, -0.0305), (-0.1215, -0.7222, -0.0305), (-0.1215, -0.7424, 0.1423), (0.2634, -0.7424, 0.1423), (0.4877, -0.3276, 3.331), (-0.2205, -0.3713, 3.356), (-0.2666, 0.3327, 3.276), (0.4416, 0.3764, 3.252), (0.3654, -0.3037, 2.486), (-0.1633, -0.3361, 2.505), (-0.1965, 0.1926, 2.486), (0.3322, 0.225, 2.466), (0.2241, -0.03998, 0.4319), (-0.07139, -0.05553, 0.4321), (-0.08221, 0.15, 0.4288), (0.2133, 0.1655, 0.4286), (0.2437, -0.06094, 0.6626), (-0.08835, -0.07842, 0.6628), (-0.1019, 0.1784, 0.6586), (0.2302, 0.1959, 0.6584), (0.2708, -0.08993, 0.9815), (-0.1118, -0.1101, 0.9818), (-0.1291, 0.2177, 0.9765), (0.2535, 0.2378, 0.9762), (0.3043, -0.1258, 1.376), (-0.1408, -0.1492, 1.376), (-0.1627, 0.2663, 1.37), (0.2824, 0.2897, 1.369), (0.7541, 0.5918, 4.673), (0.7541, 0.4526, 4.837)], [], [(38, 39, 1, 0), (50, 37, 53), (16, 17, 39, 38), (22, 66, 23), (19, 16, 38, 41), (18, 19, 41, 40), (37, 51, 36), (37, 50, 51), (52, 53, 15), (53, 14, 15), (17, 18, 40, 39), (36, 52, 15, 12), (19, 18, 17, 16), (15, 14, 13, 12), (36, 51, 52), (37, 13, 14, 53), (39, 40, 2, 1), (40, 41, 3, 2), (41, 38, 0, 3), (42, 43, 29, 28), (43, 44, 30, 29), (44, 45, 31, 30), (45, 42, 28, 31), (4, 5, 43, 42), (5, 6, 44, 43), (6, 7, 45, 44), (7, 4, 42, 45), (8, 9, 33, 32), (9, 10, 34, 33), (10, 11, 35, 34), (11, 8, 32, 35), (20, 21, 5, 4), (21, 22, 6, 5), (22, 23, 7, 6), (23, 20, 4, 7), (22, 26, 67, 66), (25, 26, 22, 21), (25, 21, 27, 24), (21, 20, 27), (46, 47, 9, 8), (47, 48, 10, 9), (48, 49, 11, 10), (49, 46, 8, 11), (28, 29, 47, 46), (29, 30, 48, 47), (30, 31, 49, 48), (31, 28, 46, 49), (54, 55, 51, 50), (55, 56, 52, 51), (56, 57, 53, 52), (57, 54, 50, 53), (58, 59, 55, 54), (59, 60, 56, 55), (60, 61, 57, 56), (61, 58, 54, 57), (62, 63, 59, 58), (63, 64, 60, 59), (64, 65, 61, 60), (65, 62, 58, 61), (32, 33, 63, 62), (33, 34, 64, 63), (34, 35, 65, 64), (35, 32, 62, 65), (0, 1, 12, 13), (1, 2, 36, 12), (2, 3, 37, 36), (3, 0, 13, 37), (26, 25, 24, 67)])
me_plane.materials.append(mat_material)
me_plane.use_remesh_preserve_volume = False
me_plane.use_remesh_preserve_attributes = False
me_plane.use_mirror_vertex_groups = False
me_plane.update()
arm_armature = bpy.data.armatures.new('Armature')  # bones are not reproduced

# ---- objects
ob_empty = bpy.data.objects.new('Empty', None)
ob_empty_001 = bpy.data.objects.new('Empty.001', None)
ob_empty_002 = bpy.data.objects.new('Empty.002', None)
ob_sphere = bpy.data.objects.new('Sphere', me_sphere)
ob_bag = bpy.data.objects.new('Bag', me_cube)
ob_legs = bpy.data.objects.new('Legs', me_plane)
ob_armature = bpy.data.objects.new('Armature', arm_armature)

# ---- transforms, parenting, visibility, modifiers, constraints
ob_empty.location = (-0.7639, -0.01971, 2.065)
ob_empty.rotation_euler = (4.712, 1.538, 1.571)
ob_empty.empty_display_type = 'IMAGE'
ob_empty.empty_display_size = 5.0
ob_empty.color = (1.0, 1.0, 1.0, 0.4839)
ob_empty.lineart.crease_threshold = 0.0
ob_empty_001.location = (-0.6263, -2.098e-08, 0.1561)
ob_empty_001.rotation_euler = (1.571, 1.571, 0.0)
ob_empty_001.empty_display_type = 'IMAGE'
ob_empty_001.empty_display_size = 5.487
ob_empty_001.empty_image_offset = (-0.8796, -0.433)
ob_empty_001.color = (1.0, 1.0, 1.0, 0.4435)
ob_empty_001.lineart.crease_threshold = 0.0
ob_empty_002.location = (-0.0, 0.0, 0.0)
ob_empty_002.lineart.crease_threshold = 0.0
ob_sphere.location = (0.0, 0.0, 0.0)
ob_sphere.scale = (0.6132, 0.6132, 0.6132)
ob_sphere.lineart.crease_threshold = 0.0
ob_bag.parent = ob_armature
ob_bag.matrix_parent_inverse = Matrix(((1.0, -0.0, 0.0, -9.411e-16), (-0.0, 1.0, -0.0, -0.01472), (0.0, -0.0, 1.0, -4.238), (-0.0, 0.0, -0.0, 1.0)))
ob_bag.location = (0.0, 0.0, 4.343)
ob_bag.scale = (1.126, 0.7218, 1.0)
ob_bag.lineart.crease_threshold = 0.0
_vg = ob_bag.vertex_groups.new(name='Pelvis')
for _i, _w in zip([0, 2, 4, 6, 8, 10, 13, 14, 16, 18, 21, 22, 24, 26, 27, 29, 32, 33, 34, 35, 36, 37, 38, 39, 40, 45, 46, 47, 48, 49, 52, 53, 54, 55, 56, 59, 60, 61, 62, 63, 66, 67, 68, 69, 70, 73, 74, 75, 76, 77, 80, 81, 82, 83, 84, 87, 88, 89, 90, 91, 94, 95, 96, 97, 98, 101, 102, 103, 104, 105, 108, 109, 110, 111, 112, 115, 116, 117, 118, 119, 124, 125, 126, 127, 136, 137, 138, 139, 144, 145, 146, 147, 148, 149, 150, 151, 152, 153, 154, 155, 156, 157, 158, 159, 160, 161, 162, 163, 164, 165, 166, 167, 168, 169, 170, 171, 172, 173, 174, 175, 176, 179, 188, 189, 190, 191, 192, 193, 194, 195, 196, 197, 198, 199, 200, 201, 202, 203, 204, 205, 206, 207], [0.1047, 0.1363, 0.1077, 0.1256, 0.1077, 0.1105, 0.1236, 0.1326, 0.1364, 0.1125, 0.1335, 0.1478, 0.1507, 0.1321, 0.1612, 0.1108, 0.1733, 0.189, 0.1735, 0.2003, 0.07749, 0.1438, 0.3114, 0.1405, 0.04003, 0.06154, 0.1475, 0.3067, 0.1469, 0.09907, 0.06183, 0.1481, 0.3076, 0.1434, 0.08661, 0.04096, 0.1418, 0.3144, 0.1457, 0.0784, 0.04227, 0.141, 0.3408, 0.1363, 0.07551, 0.04147, 0.1399, 0.3388, 0.1352, 0.07499, 0.06153, 0.1467, 0.3308, 0.134, 0.08124, 0.06126, 0.1462, 0.3305, 0.1367, 0.08915, 0.03976, 0.1439, 0.3161, 0.1588, 0.08217, 0.06192, 0.1508, 0.309, 0.1569, 0.09345, 0.06159, 0.1504, 0.3089, 0.1633, 0.1131, 0.03856, 0.1426, 0.3134, 0.1578, 0.08149, 0.1411, 0.1783, 0.1776, 0.141, 0.1679, 0.2246, 0.256, 0.1888, 0.1854, 0.2261, 0.2268, 0.186, 0.2087, 0.2649, 0.2842, 0.2261, 0.2609, 0.3151, 0.3162, 0.2626, 0.2816, 0.3439, 0.3513, 0.2931, 0.1026, 0.161, 0.1619, 0.1026, 0.2492, 0.5691, 0.5707, 0.2493, 0.4918, 0.6465, 0.6483, 0.4939, 0.1531, 0.1478, 0.1471, 0.152, 0.02183, 0.02047, 0.1871, 0.4545, 0.2518, 0.1301, 0.2629, 0.6089, 0.5853, 0.249, 0.4828, 0.6276, 0.6233, 0.4776, 0.1636, 0.1652, 0.1652, 0.1638, 0.05634, 0.0465, 0.04695, 0.05676]): _vg.add([_i], _w, 'REPLACE')
_vg = ob_bag.vertex_groups.new(name='Spine_1')
for _i, _w in zip([1, 3, 5, 7, 9, 11, 12, 15, 17, 19, 20, 21, 23, 25, 28, 30, 31, 32, 33, 35, 37, 38, 39, 40, 41, 42, 43, 44, 45, 46, 47, 48, 50, 51, 52, 53, 54, 55, 57, 58, 59, 60, 61, 62, 64, 65, 66, 67, 68, 69, 71, 72, 73, 74, 75, 76, 78, 79, 80, 81, 82, 83, 85, 86, 87, 88, 89, 90, 92, 93, 94, 95, 96, 97, 99, 100, 101, 102, 103, 104, 106, 107, 108, 109, 110, 111, 113, 114, 115, 116, 117, 118, 128, 131, 140, 143, 164, 165, 166, 167, 168, 169, 170, 171, 172, 173, 174, 175, 176, 177, 178, 179, 180, 181, 182, 183, 184, 185, 186, 187, 192, 193, 194, 195, 196, 197, 198, 199, 200, 201, 202, 203, 204, 205, 206, 207, 208, 209, 210, 211, 212, 215], [0.03023, 0.01239, 0.02859, 0.00642, 0.02979, 0.02827, 0.01522, 0.007481, 0.003959, 0.02658, 0.02156, 0.001397, 0.002496, 0.02745, 0.008556, 0.02228, 0.007803, 0.02051, 0.005181, 0.01588, 0.06164, 0.1995, 0.504, 0.4023, 0.1662, 0.07071, 0.04647, 0.1065, 0.2523, 0.4329, 0.1776, 0.05538, 0.044, 0.1057, 0.2515, 0.4318, 0.1774, 0.05539, 0.07042, 0.1661, 0.4019, 0.5034, 0.1996, 0.06233, 0.07084, 0.1644, 0.3944, 0.4955, 0.1992, 0.0642, 0.07122, 0.1646, 0.3947, 0.4958, 0.1991, 0.06351, 0.04894, 0.1089, 0.2407, 0.4291, 0.1796, 0.05761, 0.05082, 0.1097, 0.2413, 0.4299, 0.1798, 0.05762, 0.06945, 0.1669, 0.4079, 0.5115, 0.1994, 0.06041, 0.03895, 0.1024, 0.2678, 0.4356, 0.1756, 0.0532, 0.04053, 0.1029, 0.2711, 0.4376, 0.1755, 0.0529, 0.0695, 0.1669, 0.409, 0.5134, 0.1991, 0.05947, 0.003549, 0.003309, 0.009508, 0.009567, 0.04976, 0.03895, 0.03822, 0.04851, 0.1887, 0.1666, 0.1659, 0.1879, 0.5839, 0.6664, 0.6683, 0.587, 0.4391, 0.465, 0.4655, 0.4403, 0.1531, 0.1322, 0.1317, 0.1524, 0.05737, 0.03806, 0.03756, 0.057, 0.03591, 0.02939, 0.02979, 0.03634, 0.1654, 0.1509, 0.1513, 0.1658, 0.4891, 0.5531, 0.5513, 0.486, 0.202, 0.1666, 0.1668, 0.2015, 0.07496, 0.05205, 0.05231, 0.07516, 0.01219, 0.01187]): _vg.add([_i], _w, 'REPLACE')
_vg = ob_bag.vertex_groups.new(name='Spine_2')
for _i, _w in zip([1, 3, 5, 7, 9, 11, 12, 15, 17, 19, 20, 23, 25, 28, 30, 31, 38, 39, 40, 41, 42, 43, 44, 45, 46, 47, 48, 50, 51, 52, 53, 54, 55, 57, 58, 59, 60, 61, 64, 65, 66, 67, 68, 71, 72, 73, 74, 75, 78, 79, 80, 81, 82, 83, 85, 86, 87, 88, 89, 90, 92, 93, 94, 95, 96, 99, 100, 101, 102, 103, 106, 107, 108, 109, 110, 113, 114, 115, 116, 117, 120, 121, 122, 123, 128, 129, 130, 131, 132, 133, 134, 135, 140, 141, 142, 143, 168, 169, 170, 171, 172, 173, 174, 175, 176, 177, 178, 179, 180, 181, 182, 183, 184, 185, 186, 187, 196, 197, 198, 199, 200, 201, 202, 203, 204, 205, 206, 207, 208, 209, 210, 211, 212, 213, 214, 215], [0.2873, 0.3173, 0.2797, 0.2877, 0.2925, 0.2855, 0.3297, 0.2916, 0.2881, 0.2805, 0.3029, 0.3092, 0.2873, 0.3134, 0.3116, 0.34, 0.06942, 0.1795, 0.4316, 0.5486, 0.304, 0.3232, 0.5919, 0.5237, 0.2229, 0.08602, 0.001113, 0.3122, 0.588, 0.5225, 0.2231, 0.08613, 0.001238, 0.3007, 0.5466, 0.431, 0.1795, 0.06944, 0.3033, 0.545, 0.4332, 0.183, 0.07239, 0.3071, 0.547, 0.4338, 0.1831, 0.07239, 0.3134, 0.5829, 0.5303, 0.2229, 0.08756, 0.00329, 0.3256, 0.5871, 0.5316, 0.223, 0.08749, 0.003204, 0.2981, 0.5495, 0.4303, 0.1762, 0.06644, 0.3105, 0.594, 0.5108, 0.2232, 0.0844, 0.3198, 0.5985, 0.5101, 0.2227, 0.08399, 0.3005, 0.5519, 0.431, 0.1757, 0.06601, 0.2783, 0.191, 0.1887, 0.2673, 0.3129, 0.2065, 0.2055, 0.3081, 0.3263, 0.2047, 0.2017, 0.313, 0.2621, 0.1913, 0.1919, 0.2654, 0.05112, 0.02199, 0.02134, 0.0505, 0.1507, 0.1215, 0.1209, 0.1497, 0.4457, 0.4644, 0.4648, 0.4467, 0.598, 0.6573, 0.6589, 0.601, 0.267, 0.2257, 0.2254, 0.2674, 0.07217, 0.05831, 0.05868, 0.07284, 0.2137, 0.1952, 0.1958, 0.2147, 0.6201, 0.6965, 0.6951, 0.618, 0.6631, 0.7298, 0.7279, 0.6589, 0.2805, 0.2277, 0.2275, 0.277]): _vg.add([_i], _w, 'REPLACE')
_vg = ob_bag.vertex_groups.new(name='Head')
for _i, _w in zip([1, 3, 5, 7, 9, 11, 12, 15, 17, 19, 20, 23, 25, 28, 30, 31, 39, 40, 41, 42, 43, 44, 45, 46, 50, 51, 52, 53, 57, 58, 59, 60, 64, 65, 66, 67, 71, 72, 73, 74, 78, 79, 80, 81, 85, 86, 87, 88, 92, 93, 94, 95, 99, 100, 101, 102, 106, 107, 108, 109, 113, 114, 115, 116, 120, 121, 122, 123, 128, 129, 130, 131, 132, 133, 134, 135, 140, 141, 142, 143, 176, 177, 178, 179, 180, 181, 182, 183, 184, 185, 186, 187, 200, 203, 204, 205, 206, 207, 208, 209, 210, 211, 212, 213, 214, 215], [0.6631, 0.6397, 0.6717, 0.6733, 0.6579, 0.6659, 0.6254, 0.6688, 0.6745, 0.6723, 0.6527, 0.6548, 0.6649, 0.6461, 0.6436, 0.6203, 0.011, 0.07712, 0.2485, 0.6092, 0.6087, 0.2539, 0.1022, 0.03054, 0.6212, 0.2587, 0.104, 0.03191, 0.6129, 0.2505, 0.07792, 0.01169, 0.609, 0.2519, 0.08017, 0.01496, 0.6046, 0.2498, 0.07936, 0.01422, 0.617, 0.2594, 0.1054, 0.03384, 0.6031, 0.2544, 0.1035, 0.03243, 0.6174, 0.249, 0.07565, 0.008411, 0.6263, 0.2575, 0.102, 0.0294, 0.616, 0.2527, 0.1, 0.02776, 0.615, 0.2469, 0.07455, 0.007356, 0.6937, 0.7899, 0.7926, 0.7059, 0.6542, 0.7682, 0.7692, 0.6592, 0.6468, 0.7762, 0.7795, 0.6614, 0.7017, 0.7815, 0.781, 0.6984, 0.05468, 0.01856, 0.0176, 0.05357, 0.2252, 0.1958, 0.1949, 0.2232, 0.6653, 0.7237, 0.7244, 0.6655, 0.009776, 0.01116, 0.08171, 0.06301, 0.06368, 0.08337, 0.2277, 0.1947, 0.1962, 0.2313, 0.6751, 0.7439, 0.744, 0.6786]): _vg.add([_i], _w, 'REPLACE')
_vg = ob_bag.vertex_groups.new(name='Leg.L')
for _i, _w in zip([0, 2, 4, 6, 8, 10, 13, 14, 16, 18, 21, 22, 24, 26, 27, 29, 32, 33, 34, 35, 36, 49, 52, 53, 54, 55, 56, 59, 60, 61, 62, 63, 66, 67, 68, 69, 70, 77, 80, 81, 82, 83, 84, 91, 94, 95, 96, 97, 98, 101, 102, 103, 104, 105, 112, 119, 124, 125, 126, 127, 136, 137, 138, 139, 144, 145, 146, 147, 148, 149, 150, 151, 152, 153, 154, 155, 156, 157, 158, 159, 160, 161, 162, 163, 164, 165, 166, 167, 168, 169, 170, 172, 173, 188, 189, 190, 191, 192, 193, 194, 195, 196, 197, 198, 199, 202, 203, 207], [0.0679, 0.07677, 0.7988, 0.7846, 0.06704, 0.7957, 0.788, 0.07361, 0.7659, 0.7879, 0.7529, 0.7473, 0.08748, 0.085, 0.09227, 0.07578, 0.6807, 0.679, 0.1096, 0.1144, 0.02131, 0.02537, 0.05645, 0.149, 0.4021, 0.7551, 0.854, 0.0328, 0.1381, 0.3924, 0.7473, 0.8556, 0.03782, 0.1424, 0.3646, 0.7566, 0.8624, 0.01074, 0.05886, 0.1532, 0.3763, 0.7632, 0.8607, 0.01505, 0.02764, 0.132, 0.3928, 0.7339, 0.8468, 0.05345, 0.1429, 0.403, 0.7424, 0.845, 0.04008, 0.03589, 0.1264, 0.2593, 0.5521, 0.717, 0.7061, 0.5457, 0.2591, 0.1307, 0.6505, 0.4924, 0.2695, 0.1463, 0.6451, 0.4895, 0.2682, 0.1486, 0.5545, 0.4097, 0.263, 0.1645, 0.5503, 0.4057, 0.2609, 0.1655, 0.7941, 0.5989, 0.2237, 0.08324, 0.6399, 0.2667, 0.1079, 0.04, 0.2371, 0.1023, 0.03869, 0.08215, 0.02203, 0.08408, 0.2229, 0.5988, 0.7938, 0.04049, 0.1104, 0.2725, 0.6524, 0.004651, 0.05167, 0.1145, 0.2499, 0.04067, 0.09295, 0.0196]): _vg.add([_i], _w, 'REPLACE')
_vg = ob_bag.vertex_groups.new(name='Leg2.L')
_vg = ob_bag.vertex_groups.new(name='Leg.R')
for _i, _w in zip([0, 2, 4, 6, 8, 10, 13, 14, 16, 18, 21, 22, 24, 26, 27, 29, 32, 33, 34, 35, 36, 37, 38, 39, 40, 45, 46, 47, 48, 49, 56, 63, 70, 73, 74, 75, 76, 77, 84, 87, 88, 89, 90, 91, 98, 105, 108, 109, 110, 111, 112, 115, 116, 117, 118, 119, 124, 125, 126, 127, 136, 137, 138, 139, 144, 145, 146, 147, 148, 149, 150, 151, 152, 153, 154, 155, 156, 157, 158, 159, 160, 161, 162, 163, 164, 165, 166, 167, 169, 170, 171, 174, 175, 188, 189, 190, 191, 192, 193, 194, 195, 196, 197, 198, 200, 201, 204], [0.8025, 0.7592, 0.0683, 0.06588, 0.7989, 0.0671, 0.06386, 0.7654, 0.07354, 0.07492, 0.08344, 0.07838, 0.7336, 0.7528, 0.7143, 0.7889, 0.1064, 0.09979, 0.677, 0.6443, 0.8566, 0.7494, 0.3955, 0.1391, 0.03321, 0.0562, 0.1485, 0.401, 0.7475, 0.8326, 0.009378, 0.02133, 0.01006, 0.03822, 0.1432, 0.3665, 0.7576, 0.8626, 0.0035, 0.05866, 0.1527, 0.3749, 0.7573, 0.846, 0.03477, 0.017, 0.05276, 0.1413, 0.4012, 0.731, 0.8131, 0.02735, 0.1323, 0.396, 0.7352, 0.8472, 0.7142, 0.5463, 0.2543, 0.1237, 0.1086, 0.214, 0.4686, 0.6609, 0.1427, 0.2639, 0.4859, 0.6462, 0.1266, 0.2288, 0.43, 0.603, 0.1593, 0.2558, 0.4013, 0.5473, 0.1458, 0.2322, 0.3686, 0.5153, 0.08209, 0.2205, 0.5948, 0.7931, 0.0395, 0.1074, 0.265, 0.6401, 0.0386, 0.1014, 0.2365, 0.02117, 0.08159, 0.7077, 0.3028, 0.1297, 0.05527, 0.6273, 0.2228, 0.08392, 0.01749, 0.2416, 0.104, 0.03924, 0.0901, 0.03521, 0.01761]): _vg.add([_i], _w, 'REPLACE')
_vg = ob_bag.vertex_groups.new(name='Leg2.R')
_vg = ob_bag.vertex_groups.new(name='Foot.L')
_vg = ob_bag.vertex_groups.new(name='Toe.L')
_vg = ob_bag.vertex_groups.new(name='IK_Leg.L')
_vg = ob_bag.vertex_groups.new(name='Foot.R')
_vg = ob_bag.vertex_groups.new(name='Toe.R')
_vg = ob_bag.vertex_groups.new(name='IK_Leg.R')
_m = ob_bag.modifiers.new('Armature', 'ARMATURE')
_m.object = ob_armature
ob_legs.parent = ob_armature
ob_legs.matrix_parent_inverse = Matrix(((1.0, -0.0, 0.0, -9.411e-16), (-0.0, 1.0, -0.0, -0.01472), (0.0, -0.0, 1.0, -4.238), (-0.0, 0.0, -0.0, 1.0)))
ob_legs.location = (-0.7541, 0.0, 0.0)
ob_legs.lineart.crease_threshold = 0.0
_vg = ob_legs.vertex_groups.new(name='Pelvis')
for _i, _w in zip([4, 5, 7, 20, 21, 22, 23, 24, 25, 26, 27, 66, 67], [0.09517, 0.003899, 0.1135, 0.5746, 0.1056, 0.0995, 0.5803, 0.6731, 0.1739, 0.196, 0.6692, 0.6997, 0.7264]): _vg.add([_i], _w, 'REPLACE')
_vg = ob_legs.vertex_groups.new(name='Spine_1')
_vg = ob_legs.vertex_groups.new(name='Spine_2')
_vg = ob_legs.vertex_groups.new(name='Head')
_vg = ob_legs.vertex_groups.new(name='Leg.L')
_vg = ob_legs.vertex_groups.new(name='Leg2.L')
_vg = ob_legs.vertex_groups.new(name='Leg.R')
for _i, _w in zip([4, 5, 6, 7, 8, 9, 10, 11, 20, 21, 22, 23, 24, 25, 26, 27, 28, 29, 30, 31, 32, 33, 34, 35, 42, 43, 44, 45, 46, 47, 48, 49, 66, 67], [0.9048, 0.973, 0.9755, 0.8865, 0.9068, 0.5391, 0.8578, 0.9108, 0.4254, 0.8944, 0.9005, 0.4197, 0.3269, 0.8261, 0.804, 0.3308, 0.998, 0.9965, 0.9975, 0.9975, 0.04891, 0.05136, 0.1284, 0.1236, 0.986, 0.9938, 0.9949, 0.9809, 0.9923, 0.9678, 0.9839, 0.9926, 0.3003, 0.2736]): _vg.add([_i], _w, 'REPLACE')
_vg = ob_legs.vertex_groups.new(name='Leg2.R')
for _i, _w in zip([8, 9, 10, 11, 13, 14, 15, 32, 33, 34, 35, 36, 37, 47, 50, 51, 52, 53, 54, 55, 56, 57, 58, 59, 60, 61, 62, 63, 64, 65], [0.09319, 0.4609, 0.1422, 0.08919, 0.003094, 0.1301, 0.08623, 0.9505, 0.9486, 0.8716, 0.8764, 0.07888, 0.07148, 0.01417, 0.8903, 0.7966, 0.1717, 0.4972, 0.993, 0.9803, 0.9415, 0.9718, 0.9995, 0.9985, 0.9949, 0.9971, 0.998, 0.9964, 0.9889, 0.99]): _vg.add([_i], _w, 'REPLACE')
_vg = ob_legs.vertex_groups.new(name='Foot.L')
_vg = ob_legs.vertex_groups.new(name='Toe.L')
_vg = ob_legs.vertex_groups.new(name='IK_Leg.L')
_vg = ob_legs.vertex_groups.new(name='Foot.R')
for _i, _w in zip([0, 1, 2, 3, 12, 13, 14, 15, 36, 37, 50, 51, 52, 53, 56, 57], [0.06691, 0.08384, 0.0822, 0.05744, 0.8592, 0.8628, 0.834, 0.8837, 0.8465, 0.8765, 0.1058, 0.1947, 0.824, 0.5011, 0.05804, 0.005979]): _vg.add([_i], _w, 'REPLACE')
_vg = ob_legs.vertex_groups.new(name='Toe.R')
for _i, _w in zip([0, 1, 2, 3, 12, 13, 14, 15, 16, 17, 18, 19, 36, 37, 38, 39, 40, 41], [0.9307, 0.913, 0.9108, 0.9381, 0.1169, 0.1107, 0.02175, 0.01015, 0.9992, 0.9966, 0.9967, 0.9992, 0.0746, 0.05201, 0.9943, 0.9884, 0.9872, 0.9948]): _vg.add([_i], _w, 'REPLACE')
_vg = ob_legs.vertex_groups.new(name='IK_Leg.R')
_m = ob_legs.modifiers.new('Subdivision', 'SUBSURF')
_m.uv_smooth = 'PRESERVE_CORNERS'
_m.show_only_control_edges = False
_m = ob_legs.modifiers.new('Mirror', 'MIRROR')
_m.use_clip = True
_m.mirror_object = ob_empty_002
_m = ob_legs.modifiers.new('Armature', 'ARMATURE')
_m.object = ob_armature
ob_armature.location = (9.411e-16, 0.01472, 4.238)
ob_armature.show_in_front = True
ob_armature.lineart.crease_threshold = 0.0

# ---- collection membership
col_collection.objects.link(ob_empty)
col_collection.objects.link(ob_empty_001)
col_collection.objects.link(ob_empty_002)
col_collection.objects.link(ob_sphere)
col_body.objects.link(ob_bag)
col_body.objects.link(ob_legs)
col_body.objects.link(ob_armature)

# ---- scene / render settings (as saved in the file)
scene.frame_start = 1; scene.frame_end = 250; scene.frame_set(1)
scene.render.engine = 'BLENDER_EEVEE_NEXT'
scene.cycles.use_denoising = False
scene.cycles.samples = 128
scene.cycles.sampling_pattern = 'TABULATED_SOBOL'
scene.cycles.use_adaptive_sampling = False
scene.cycles.use_light_tree = False
scene.view_settings.view_transform = 'Filmic'
bpy.context.view_layer.update()

# ---- added for rendering (the .blend has no active camera and no usable light): camera, sun
cam_auto = bpy.data.cameras.new('AutoCamera')
cam_auto.lens = 50.0
cam_auto.sensor_width = 36.0
cam_auto.clip_end = 1000.0
ob_auto_camera = bpy.data.objects.new('AutoCamera', cam_auto)
scene.collection.objects.link(ob_auto_camera)
ob_auto_camera.location = (8.045, -9.74702, 10.3109)
ob_auto_camera.rotation_euler = (1.09748, -7.21219e-08, 0.694738)
scene.camera = ob_auto_camera
light_auto_sun = bpy.data.lights.new('AutoSun', 'SUN')
light_auto_sun.energy = 3.0
light_auto_sun.angle = 0.0523599
ob_auto_sun = bpy.data.objects.new('AutoSun', light_auto_sun)
scene.collection.objects.link(ob_auto_sun)
ob_auto_sun.rotation_euler = (0.872665, 0.174533, 0.523599)
bpy.context.view_layer.update()
